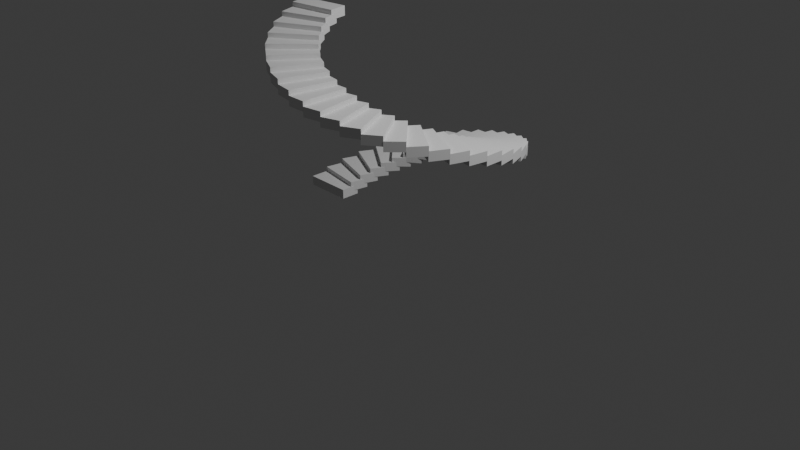 # Source: 4_3_GeometryNodesPractice1_December24th2024.blend  (saved by Blender 4.3.32; exported with 4.5.12 LTS)
import bpy
from mathutils import Matrix  # noqa: F401  (used for matrix-valued properties, if any)

bpy.ops.wm.read_factory_settings(use_empty=True)
scene = bpy.context.scene
scene.name = 'Scene'

# ---- collections
col_collection = bpy.data.collections.new('Collection'); scene.collection.children.link(col_collection)

# ---- node groups
ng_vectortostringgeometry = bpy.data.node_groups.new('VectorToStringGeometry', 'GeometryNodeTree')
_s = ng_vectortostringgeometry.interface.new_socket(name='Mesh', in_out='OUTPUT', socket_type='NodeSocketGeometry')
_s = ng_vectortostringgeometry.interface.new_socket(name='Vector', in_out='INPUT', socket_type='NodeSocketVector')
_s.min_value = -1e+04
_s.max_value = 1e+04
_N = ng_vectortostringgeometry.nodes; _L = ng_vectortostringgeometry.links
n0 = _N.new('NodeGroupOutput'); n0.name = 'Group Output'; n0.location = (586, 0)
n1 = _N.new('NodeGroupInput'); n1.name = 'Group Input'; n1.location = (-596, 0)
n2 = _N.new('GeometryNodeStringToCurves'); n2.name = 'String to Curves'; n2.location = (147, 146)
n2.font = None
n3 = _N.new('GeometryNodeFillCurve'); n3.name = 'Fill Curve'; n3.location = (396, 171)
n4 = _N.new('FunctionNodeValueToString'); n4.name = 'Value to String'; n4.location = (-216, 96)
n4.inputs[1].default_value = 1
n5 = _N.new('ShaderNodeSeparateXYZ'); n5.name = 'Separate XYZ'; n5.location = (-396, 14)
n6 = _N.new('FunctionNodeValueToString'); n6.name = 'Value to String.001'; n6.location = (-208, -37)
n6.inputs[1].default_value = 1
n7 = _N.new('FunctionNodeValueToString'); n7.name = 'Value to String.002'; n7.location = (-206, -171)
n7.inputs[1].default_value = 1
n8 = _N.new('GeometryNodeStringJoin'); n8.name = 'Join Strings'; n8.location = (-30, 9)
n8.inputs[0].default_value = ','
_L.new(n5.outputs[2], n7.inputs[0])
_L.new(n7.outputs[0], n8.inputs[1])
_L.new(n4.outputs[0], n8.inputs[1])
_L.new(n8.outputs[0], n2.inputs[0])
_L.new(n6.outputs[0], n8.inputs[1])
_L.new(n5.outputs[0], n4.inputs[0])
_L.new(n2.outputs[0], n3.inputs[0])
_L.new(n5.outputs[1], n6.inputs[0])
_L.new(n1.outputs[0], n5.inputs[0])
_L.new(n3.outputs[0], n0.inputs[0])
n0.is_active_output = True
ng_readpositionfromgeometry = bpy.data.node_groups.new('ReadPositionFromGeometry', 'GeometryNodeTree')
_s = ng_readpositionfromgeometry.interface.new_socket(name='Position', in_out='OUTPUT', socket_type='NodeSocketVector')
_s = ng_readpositionfromgeometry.interface.new_socket(name='Geometry', in_out='INPUT', socket_type='NodeSocketGeometry')
_s = ng_readpositionfromgeometry.interface.new_socket(name='Index', in_out='INPUT', socket_type='NodeSocketInt')
_N = ng_readpositionfromgeometry.nodes; _L = ng_readpositionfromgeometry.links
n0 = _N.new('NodeGroupOutput'); n0.name = 'Group Output'; n0.location = (249, 9)
n1 = _N.new('NodeGroupInput'); n1.name = 'Group Input'; n1.location = (-313, -3)
n2 = _N.new('GeometryNodeSampleIndex'); n2.name = 'Sample Index'; n2.location = (59, 79)
n2.data_type = 'FLOAT_VECTOR'
n3 = _N.new('GeometryNodeInputPosition'); n3.name = 'Position'; n3.location = (-128, -45)
_L.new(n3.outputs[0], n2.inputs[1])
_L.new(n1.outputs[0], n2.inputs[0])
_L.new(n2.outputs[0], n0.inputs[0])
_L.new(n1.outputs[1], n2.inputs[2])
n0.is_active_output = True
ng_readcurvetangentfromgeometry = bpy.data.node_groups.new('ReadCurveTangentFromGeometry', 'GeometryNodeTree')
_s = ng_readcurvetangentfromgeometry.interface.new_socket(name='Curve Tangent', in_out='OUTPUT', socket_type='NodeSocketVector')
_s = ng_readcurvetangentfromgeometry.interface.new_socket(name='Geometry', in_out='INPUT', socket_type='NodeSocketGeometry')
_s = ng_readcurvetangentfromgeometry.interface.new_socket(name='Index', in_out='INPUT', socket_type='NodeSocketInt')
_N = ng_readcurvetangentfromgeometry.nodes; _L = ng_readcurvetangentfromgeometry.links
n0 = _N.new('NodeGroupOutput'); n0.name = 'Group Output'; n0.location = (286, 0)
n1 = _N.new('NodeGroupInput'); n1.name = 'Group Input'; n1.location = (-296, 0)
n2 = _N.new('GeometryNodeSampleIndex'); n2.name = 'Sample Index'; n2.location = (96, 62)
n2.data_type = 'FLOAT_VECTOR'
n3 = _N.new('GeometryNodeInputTangent'); n3.name = 'Curve Tangent'; n3.location = (-96, -62)
_L.new(n3.outputs[0], n2.inputs[1])
_L.new(n1.outputs[0], n2.inputs[0])
_L.new(n1.outputs[1], n2.inputs[2])
_L.new(n2.outputs[0], n0.inputs[0])
n0.is_active_output = True
ng_geometrytocurveposition = bpy.data.node_groups.new('GeometryToCurvePosition', 'GeometryNodeTree')
_s = ng_geometrytocurveposition.interface.new_socket(name='Geometry', in_out='OUTPUT', socket_type='NodeSocketGeometry')
_s = ng_geometrytocurveposition.interface.new_socket(name='Position', in_out='OUTPUT', socket_type='NodeSocketVector')
_s = ng_geometrytocurveposition.interface.new_socket(name='Curve Tangent', in_out='OUTPUT', socket_type='NodeSocketVector')
_s = ng_geometrytocurveposition.interface.new_socket(name='Geometry', in_out='INPUT', socket_type='NodeSocketGeometry')
_s = ng_geometrytocurveposition.interface.new_socket(name='Curve Geometry', in_out='INPUT', socket_type='NodeSocketGeometry')
_s = ng_geometrytocurveposition.interface.new_socket(name='Index', in_out='INPUT', socket_type='NodeSocketFloat')
_s.default_value = 0.5
_s.min_value = -1e+04
_s.max_value = 1e+04
_s = ng_geometrytocurveposition.interface.new_socket(name='Curve Samples', in_out='INPUT', socket_type='NodeSocketFloat')
_s.default_value = 0.5
_s.min_value = -1e+04
_s.max_value = 1e+04
_N = ng_geometrytocurveposition.nodes; _L = ng_geometrytocurveposition.links
n0 = _N.new('NodeGroupOutput'); n0.name = 'Group Output'; n0.location = (696, 15)
n1 = _N.new('NodeGroupInput'); n1.name = 'Group Input'; n1.location = (-562, 15)
n2 = _N.new('GeometryNodeTransform'); n2.name = 'Transform Geometry'; n2.location = (506, 219)
n3 = _N.new('GeometryNodeGroup'); n3.name = 'Group.001'; n3.location = (-46, -14)
n3.width = 245
n3.node_tree = ng_readpositionfromgeometry
n4 = _N.new('GeometryNodeGroup'); n4.name = 'Group.002'; n4.location = (-67, -183)
n4.width = 292
n4.node_tree = ng_readcurvetangentfromgeometry
n5 = _N.new('FunctionNodeAlignRotationToVector'); n5.name = 'Align Rotation to Vector.002'; n5.location = (322, -183)
n5.axis = 'X'
n6 = _N.new('ShaderNodeMath'); n6.name = 'Math'; n6.location = (-362, -189)
n6.operation = 'FLOORED_MODULO'
_L.new(n3.outputs[0], n2.inputs[1])
_L.new(n6.outputs[0], n3.inputs[1])
_L.new(n5.outputs[0], n2.inputs[2])
_L.new(n4.outputs[0], n5.inputs[2])
_L.new(n6.outputs[0], n4.inputs[1])
_L.new(n1.outputs[0], n2.inputs[0])
_L.new(n1.outputs[1], n3.inputs[0])
_L.new(n1.outputs[1], n4.inputs[0])
_L.new(n1.outputs[3], n6.inputs[1])
_L.new(n1.outputs[2], n6.inputs[0])
_L.new(n2.outputs[0], n0.inputs[0])
_L.new(n3.outputs[0], n0.inputs[1])
_L.new(n4.outputs[0], n0.inputs[2])
n0.is_active_output = True
ng_geometry_nodes = bpy.data.node_groups.new('Geometry Nodes', 'GeometryNodeTree')
_s = ng_geometry_nodes.interface.new_socket(name='Geometry', in_out='OUTPUT', socket_type='NodeSocketGeometry')
_s = ng_geometry_nodes.interface.new_socket(name='Geometry', in_out='INPUT', socket_type='NodeSocketGeometry')
ng_geometry_nodes.is_modifier = True
_N = ng_geometry_nodes.nodes; _L = ng_geometry_nodes.links
n0 = _N.new('NodeGroupInput'); n0.name = 'Group Input'; n0.location = (-1229, -127)
n1 = _N.new('NodeGroupOutput'); n1.name = 'Group Output'; n1.location = (1503, 4)
n2 = _N.new('GeometryNodeMeshGrid'); n2.name = 'Grid.001'; n2.location = (-2277, -391)
n2.inputs[0].default_value = 4.0
n2.inputs[2].default_value = 2
n2.inputs[3].default_value = 2
n3 = _N.new('GeometryNodeJoinGeometry'); n3.name = 'Join Geometry'; n3.location = (1159, -3)
n4 = _N.new('GeometryNodeSampleCurve'); n4.name = 'Sample Curve'; n4.location = (-2213, -649)
n4.width = 154
n4.data_type = 'FLOAT_VECTOR'
n4.inputs[1].default_value = (0.0, 0.0, 0.0)
n5 = _N.new('GeometryNodeTransform'); n5.name = 'Transform Geometry.001'; n5.location = (-1735, -430)
n5.width = 128
n6 = _N.new('FunctionNodeAlignRotationToVector'); n6.name = 'Align Rotation to Vector.001'; n6.location = (-1910, -630)
n6.axis = 'Y'
n7 = _N.new('GeometryNodeTransform'); n7.name = 'Transform Geometry.002'; n7.location = (-2079, -256)
n7.width = 128
n7.inputs[2].default_value = (0.0, 1.571, 0.0)
n8 = _N.new('GeometryNodeResampleCurve'); n8.name = 'Resample Curve'; n8.location = (-2510, -423)
n8.keep_last_segment = False
n9 = _N.new('GeometryNodeResampleCurve'); n9.name = 'Resample Curve.001'; n9.location = (-959, -139)
n9.keep_last_segment = False
n10 = _N.new('GeometryNodeGroup'); n10.name = 'Group'; n10.location = (727, -238)
n10.node_tree = ng_vectortostringgeometry
n10.inputs[0].default_value = (0.0, 0.0, 0.0)
n11 = _N.new('GeometryNodeMeshGrid'); n11.name = 'Grid.002'; n11.location = (-1523, 206)
n11.inputs[0].default_value = 0.2
n11.inputs[1].default_value = 0.5
n11.inputs[2].default_value = 2
n11.inputs[3].default_value = 2
n12 = _N.new('FunctionNodeInputInt'); n12.name = 'Integer'; n12.location = (-1063, -494)
n12.outputs[0].default_value = 0
n13 = _N.new('FunctionNodeInputInt'); n13.name = 'Integer.001'; n13.location = (-1188, -328)
n13.label = 'Count'
n13.integer = 40
n13.outputs[0].default_value = 0
n14 = _N.new('GeometryNodeTransform'); n14.name = 'Transform Geometry.003'; n14.location = (-826, 230)
n14.inputs[3].default_value = (1.0, 1.0, 0.0)
n15 = _N.new('GeometryNodeTransform'); n15.name = 'Transform Geometry.004'; n15.location = (352, -12)
n16 = _N.new('ShaderNodeCombineXYZ'); n16.name = 'Combine XYZ'; n16.location = (121, -494)
n17 = _N.new('ShaderNodeMath'); n17.name = 'Math.001'; n17.location = (119, -299)
n17.operation = 'DIVIDE'
n17.inputs[1].default_value = 20.0
n18 = _N.new('NodeGroupInput'); n18.name = 'Group Input.001'; n18.location = (903, 143)
n19 = _N.new('GeometryNodeGroup'); n19.name = 'Group.003'; n19.location = (36, 43)
n19.width = 246
n19.node_tree = ng_geometrytocurveposition
n20 = _N.new('GeometryNodeSetPosition'); n20.name = 'Set Position'; n20.location = (-1029, 202)
n21 = _N.new('GeometryNodeInputPosition'); n21.name = 'Position'; n21.location = (-2185, 5)
n22 = _N.new('ShaderNodeMath'); n22.name = 'Math'; n22.location = (-1471, -21)
n22.operation = 'SINE'
n23 = _N.new('ShaderNodeSeparateXYZ'); n23.name = 'Separate XYZ'; n23.location = (-1985, 68)
n24 = _N.new('ShaderNodeCombineXYZ'); n24.name = 'Combine XYZ.001'; n24.location = (-1269, 66)
n25 = _N.new('ShaderNodeMath'); n25.name = 'Math.002'; n25.location = (-1751, 5)
n25.operation = 'MULTIPLY_ADD'
n25.inputs[1].default_value = 0.0
n25.inputs[2].default_value = 0.0
n26 = _N.new('GeometryNodeSubdivideMesh'); n26.name = 'Subdivide Mesh'; n26.location = (-1289, 217)
n26.inputs[1].default_value = 4
n27 = _N.new('GeometryNodeForeachGeometryElementInput'); n27.name = 'For Each Geometry Element Input'; n27.location = (-210, 147)
n28 = _N.new('GeometryNodeForeachGeometryElementOutput'); n28.name = 'For Each Geometry Element Output'; n28.location = (589, 84)
n29 = _N.new('GeometryNodeExtrudeMesh'); n29.name = 'Extrude Mesh'; n29.location = (-580, 276)
n29.inputs[3].default_value = 0.1
n27.pair_with_output(n28)
_L.new(n3.outputs[0], n1.inputs[0])
_L.new(n6.outputs[0], n5.inputs[2])
_L.new(n4.outputs[2], n6.inputs[2])
_L.new(n7.outputs[0], n5.inputs[0])
_L.new(n2.outputs[0], n7.inputs[0])
_L.new(n4.outputs[1], n5.inputs[1])
_L.new(n0.outputs[0], n9.inputs[0])
_L.new(n13.outputs[0], n9.inputs[2])
_L.new(n16.outputs[0], n15.inputs[1])
_L.new(n18.outputs[0], n3.inputs[0])
_L.new(n29.outputs[0], n19.inputs[0])
_L.new(n9.outputs[0], n19.inputs[1])
_L.new(n13.outputs[0], n19.inputs[3])
_L.new(n20.outputs[0], n14.inputs[0])
_L.new(n23.outputs[1], n24.inputs[1])
_L.new(n23.outputs[0], n24.inputs[0])
_L.new(n24.outputs[0], n20.inputs[2])
_L.new(n21.outputs[0], n23.inputs[0])
_L.new(n25.outputs[0], n22.inputs[0])
_L.new(n22.outputs[0], n24.inputs[2])
_L.new(n23.outputs[0], n25.inputs[0])
_L.new(n11.outputs[0], n26.inputs[0])
_L.new(n9.outputs[0], n27.inputs[0])
_L.new(n27.outputs[0], n19.inputs[2])
_L.new(n28.outputs[2], n3.inputs[0])
_L.new(n27.outputs[0], n17.inputs[0])
_L.new(n17.outputs[0], n16.inputs[2])
_L.new(n19.outputs[0], n15.inputs[0])
_L.new(n15.outputs[0], n28.inputs[1])
_L.new(n26.outputs[0], n20.inputs[0])
_L.new(n14.outputs[0], n29.inputs[0])
n1.is_active_output = True

# ---- world
world_world = bpy.data.worlds.new('World'); scene.world = world_world
world_world.use_nodes = True; world_world.node_tree.nodes.clear()
_N = world_world.node_tree.nodes; _L = world_world.node_tree.links
n0 = _N.new('ShaderNodeOutputWorld'); n0.name = 'World Output'; n0.location = (300, 300)
n1 = _N.new('ShaderNodeBackground'); n1.name = 'Background'; n1.location = (10, 300)
n1.inputs[0].default_value = (0.05088, 0.05088, 0.05088, 1.0)
_L.new(n1.outputs[0], n0.inputs[0])
n0.is_active_output = True
world_world.color = (0.05088, 0.05088, 0.05088)
world_world.sun_shadow_jitter_overblur = 0.0

# ---- cameras
cam_camera = bpy.data.cameras.new('Camera')
cam_camera.clip_end = 100.0
cam_camera.ortho_scale = 7.314

# ---- lights
light_light = bpy.data.lights.new('Light', 'POINT')
light_light.energy = 1000.0
light_light.shadow_soft_size = 0.1

# ---- curves / text
cu_b_ziercircle = bpy.data.curves.new('BézierCircle', 'CURVE')
cu_b_ziercircle.dimensions = '3D'
_sp = cu_b_ziercircle.splines.new('BEZIER'); _sp.bezier_points.add(3)
_sp.bezier_points.foreach_set('co', [-1.0, 0.0, 0.0, 0.0, 1.0, 0.0, 1.0, 0.0, 0.0, 0.0, -1.0, 0.0])
_sp.bezier_points.foreach_set('handle_left', [-1.0, -0.5521, 0.0, -0.5521, 1.0, 0.0, 1.0, 0.5521, 0.0, 0.5521, -1.0, 0.0])
_sp.bezier_points.foreach_set('handle_right', [-1.0, 0.5521, 0.0, 0.5521, 1.0, 0.0, 1.0, -0.5521, 0.0, -0.5521, -1.0, 0.0])
for _p, _l, _r in zip(_sp.bezier_points, ['AUTO', 'AUTO', 'AUTO', 'AUTO'], ['AUTO', 'AUTO', 'AUTO', 'AUTO']): _p.handle_left_type = _l; _p.handle_right_type = _r
_sp.order_u = 0
_sp.order_v = 0
_sp.use_cyclic_u = True
cu_b_ziercircle.use_path = True
cu_b_ziercircle.fill_mode = 'FULL'

# ---- objects
ob_light = bpy.data.objects.new('Light', light_light)
ob_camera_lifeisvaluable = bpy.data.objects.new('Camera_LifeIsValuable', cam_camera)
ob_b_ziercircle = bpy.data.objects.new('BézierCircle', cu_b_ziercircle)

# ---- transforms, parenting, visibility, modifiers, constraints
ob_light.location = (4.076, 1.005, 5.904)
ob_light.rotation_euler = (0.6503, 0.05522, 1.866)
ob_light.lock_rotations_4d = False
ob_light.empty_display_type = 'ARROWS'
ob_light.color = (0.0, 0.0, 0.0, 0.0)
ob_light.lineart.crease_threshold = 0.0
ob_camera_lifeisvaluable.location = (7.359, -6.926, 4.958)
ob_camera_lifeisvaluable.rotation_euler = (1.109, 0.0, 0.8149)
ob_camera_lifeisvaluable.lock_rotations_4d = False
ob_camera_lifeisvaluable.empty_display_type = 'ARROWS'
ob_camera_lifeisvaluable.color = (0.0, 0.0, 0.0, 0.0)
ob_camera_lifeisvaluable.display_type = 'WIRE'
ob_camera_lifeisvaluable.lineart.crease_threshold = 0.0
ob_b_ziercircle.location = (0.0, 0.0, 0.0)
_m = ob_b_ziercircle.modifiers.new('GeometryNodes', 'NODES')
_m.node_group = ng_geometry_nodes

# ---- collection membership
col_collection.objects.link(ob_light)
col_collection.objects.link(ob_camera_lifeisvaluable)
col_collection.objects.link(ob_b_ziercircle)

# ---- scene / render settings (as saved in the file)
scene.camera = ob_camera_lifeisvaluable
scene.frame_start = 1; scene.frame_end = 250; scene.frame_set(146)
scene.render.engine = 'BLENDER_EEVEE_NEXT'
scene.render.image_settings.file_format = 'FFMPEG'
scene.render.image_settings.color_mode = 'RGB'
bpy.context.view_layer.update()
